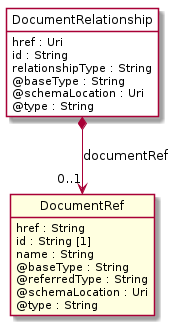

The diagram above was rendered by PlantUML. Its source (embedded in the PNG):
@startuml
hide circle
hide methods
hide stereotype
show <<Enumeration>> stereotype
skinparam class {
   BackgroundColor<<Enumeration>> #E6F5F7
   BackgroundColor<<Ref>> #FFFFE0
   BackgroundColor<<Pivot>> #FFFFFFF
   BackgroundColor<<SimpleType>> #E2F0DA
   BackgroundColor #FCF2E3
}

class DocumentRelationship <<Pivot>> {
    href : Uri
    id : String
    relationshipType : String
    @baseType : String
    @schemaLocation : Uri
    @type : String
}

class DocumentRef  <<Ref>> {
    href : String
    id : String [1]
    name : String
    @baseType : String
    @referredType : String
    @schemaLocation : Uri
    @type : String
}

DocumentRelationship *-->  "0..1" DocumentRef : documentRef

@enduml